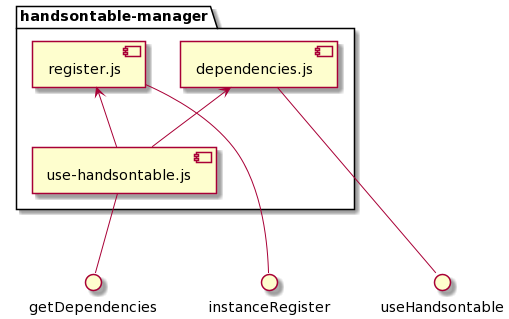

The diagram above was rendered by PlantUML. Its source (embedded in the PNG):
@startuml
package "handsontable-manager" {
    [dependencies.js]
    [register.js]
    [use-handsontable.js]
}
interface "useHandsontable"
interface "instanceRegister"
interface "getDependencies"


[use-handsontable.js] -up-> [dependencies.js]
[use-handsontable.js] -up-> [register.js]

[getDependencies] -up- [use-handsontable.js]
[useHandsontable] --up- [dependencies.js]
[instanceRegister] --up- [register.js]
@enduml